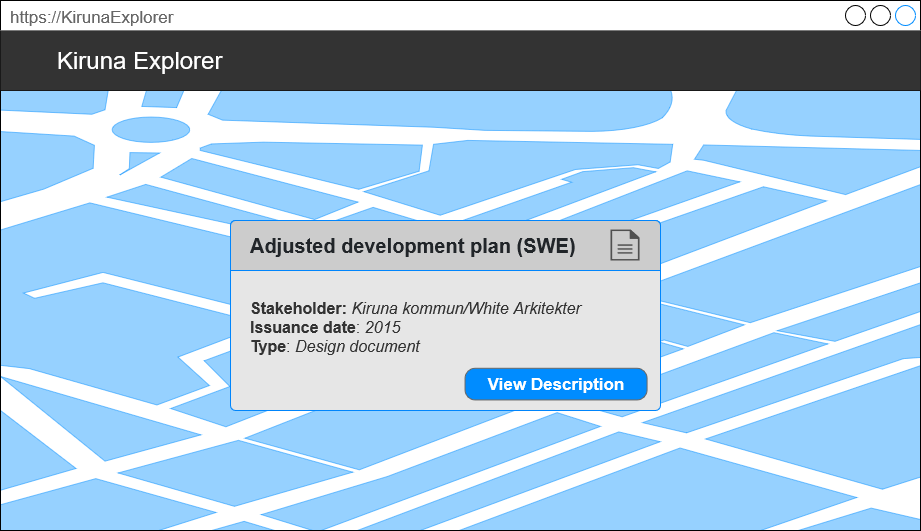

The diagram above was exported from draw.io. Its source (the exported page's mxGraphModel, read from the mxfile embedded in the PNG):
<mxGraphModel dx="1824" dy="1728" grid="1" gridSize="10" guides="1" tooltips="1" connect="1" arrows="1" fold="1" page="1" pageScale="1" pageWidth="827" pageHeight="1169" math="0" shadow="0">
  <root>
    <mxCell id="0" />
    <mxCell id="1" parent="0" />
    <mxCell id="T2IfGnqN8WC-tptxm-sj-16" value="https://KirunaExplorer" style="strokeWidth=1;shadow=0;dashed=0;align=center;html=1;shape=mxgraph.mockup.containers.window;align=left;verticalAlign=top;spacingLeft=8;strokeColor2=#008cff;strokeColor3=#c4c4c4;fontColor=#666666;mainText=;fontSize=17;labelBackgroundColor=none;whiteSpace=wrap;" vertex="1" parent="1">
      <mxGeometry x="-530" y="-140" width="920" height="530" as="geometry" />
    </mxCell>
    <mxCell id="T2IfGnqN8WC-tptxm-sj-21" value="" style="verticalLabelPosition=bottom;verticalAlign=top;html=1;shadow=0;dashed=0;strokeWidth=1;shape=mxgraph.ios.iBgMap;strokeColor2=#008cff;fillColor2=#96D1FF;" vertex="1" parent="1">
      <mxGeometry x="-530" y="-50" width="920" height="440" as="geometry" />
    </mxCell>
    <mxCell id="T2IfGnqN8WC-tptxm-sj-22" value="&lt;font style=&quot;font-size: 16px;&quot; color=&quot;#333333&quot;&gt;&lt;b&gt;Stakeholder: &lt;/b&gt;&lt;i&gt;Kiruna kommun/White Arkitekter&lt;br&gt;&lt;/i&gt;&lt;/font&gt;&lt;div style=&quot;font-size: 16px;&quot;&gt;&lt;font style=&quot;font-size: 16px;&quot; color=&quot;#333333&quot;&gt;&lt;b&gt;Issuance date&lt;/b&gt;: &lt;i&gt;2015&lt;/i&gt;&lt;/font&gt;&lt;font style=&quot;font-size: 16px;&quot;&gt;&lt;br&gt;&lt;/font&gt;&lt;/div&gt;&lt;div style=&quot;font-size: 16px;&quot;&gt;&lt;font style=&quot;font-size: 16px;&quot; color=&quot;#333333&quot;&gt;&lt;b&gt;Type&lt;/b&gt;: &lt;i&gt;Design document&lt;/i&gt;&lt;/font&gt;&lt;/div&gt;&lt;div&gt;&lt;font color=&quot;#333333&quot;&gt;&lt;i&gt;&lt;br&gt;&lt;/i&gt;&lt;/font&gt;&lt;/div&gt;&lt;div&gt;&lt;font color=&quot;#333333&quot;&gt;&lt;i&gt;&lt;br&gt;&lt;/i&gt;&lt;/font&gt;&lt;/div&gt;" style="html=1;shadow=0;dashed=0;shape=mxgraph.bootstrap.rrect;rSize=5;strokeColor=#0085FC;html=1;whiteSpace=wrap;fillColor=#E6E6E6;fontColor=#0085FC;verticalAlign=bottom;align=left;spacing=20;spacingBottom=0;fontSize=14;" vertex="1" parent="1">
      <mxGeometry x="-300" y="80" width="430" height="190" as="geometry" />
    </mxCell>
    <mxCell id="T2IfGnqN8WC-tptxm-sj-23" value="&lt;font style=&quot;font-size: 20px;&quot;&gt;&lt;b&gt;Adjusted development plan&lt;/b&gt; &lt;b&gt;(SWE)&lt;/b&gt;&lt;/font&gt;" style="html=1;shadow=0;dashed=0;shape=mxgraph.bootstrap.topButton;rSize=5;perimeter=none;whiteSpace=wrap;fillColor=#CCCCCC;strokeColor=#0085FC;fontColor=#212529;resizeWidth=1;fontSize=18;align=left;spacing=20;" vertex="1" parent="T2IfGnqN8WC-tptxm-sj-22">
      <mxGeometry width="429.9999999999999" height="50" relative="1" as="geometry">
        <mxPoint as="offset" />
      </mxGeometry>
    </mxCell>
    <mxCell id="T2IfGnqN8WC-tptxm-sj-26" value="&lt;div style=&quot;line-height: 120%;&quot; align=&quot;justify&quot;&gt;&lt;br&gt;&lt;/div&gt;" style="sketch=0;pointerEvents=1;shadow=0;dashed=0;html=1;strokeColor=none;fillColor=#505050;labelPosition=center;verticalLabelPosition=bottom;verticalAlign=top;outlineConnect=0;align=center;shape=mxgraph.office.concepts.document;" vertex="1" parent="T2IfGnqN8WC-tptxm-sj-22">
      <mxGeometry x="380" y="9.05" width="29.02" height="30.95" as="geometry" />
    </mxCell>
    <mxCell id="T2IfGnqN8WC-tptxm-sj-27" value="View Description" style="strokeWidth=1;shadow=0;dashed=0;align=center;html=1;shape=mxgraph.mockup.buttons.button;strokeColor=#666666;fontColor=#ffffff;mainText=;buttonStyle=round;fontSize=17;fontStyle=1;fillColor=#008cff;whiteSpace=wrap;" vertex="1" parent="T2IfGnqN8WC-tptxm-sj-22">
      <mxGeometry x="234.54545454545453" y="147.77777777777774" width="182.020303030303" height="31.66666666666668" as="geometry" />
    </mxCell>
    <mxCell id="T2IfGnqN8WC-tptxm-sj-24" value="&lt;font color=&quot;#ffffff&quot; style=&quot;font-size: 24px; background-color: rgb(51, 51, 51);&quot;&gt;Kiruna Explorer&lt;/font&gt;" style="html=1;shadow=0;dashed=0;fillColor=#333333;strokeColor=none;fontSize=16;fontColor=#181819;align=left;spacing=2;spacingLeft=55;" vertex="1" parent="1">
      <mxGeometry x="-530" y="-110" width="920" height="60" as="geometry" />
    </mxCell>
  </root>
</mxGraphModel>